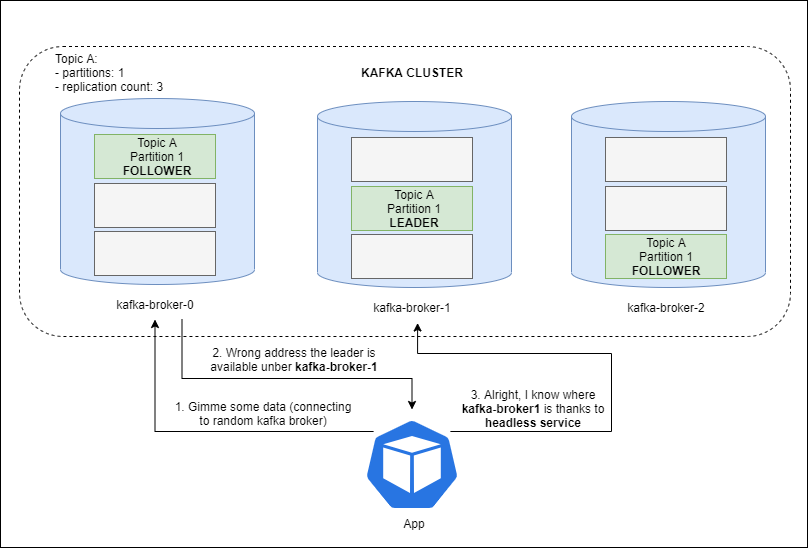

The diagram above was exported from draw.io. Its source (the exported page's mxGraphModel, read from the mxfile embedded in the PNG):
<mxGraphModel dx="1152" dy="637" grid="0" gridSize="10" guides="1" tooltips="1" connect="1" arrows="1" fold="1" page="1" pageScale="1" pageWidth="827" pageHeight="1169" math="0" shadow="0">
  <root>
    <mxCell id="0" />
    <mxCell id="1" parent="0" />
    <mxCell id="-9NAVIBWw12H4lHQmTCO-37" value="" style="rounded=0;whiteSpace=wrap;html=1;align=left;shadow=0;" vertex="1" parent="1">
      <mxGeometry y="8" width="807" height="547" as="geometry" />
    </mxCell>
    <mxCell id="-9NAVIBWw12H4lHQmTCO-25" value="" style="rounded=1;whiteSpace=wrap;html=1;dashed=1;" vertex="1" parent="1">
      <mxGeometry x="19" y="54" width="771" height="290" as="geometry" />
    </mxCell>
    <mxCell id="-9NAVIBWw12H4lHQmTCO-2" value="" style="shape=cylinder3;whiteSpace=wrap;html=1;boundedLbl=1;backgroundOutline=1;size=15;fillColor=#dae8fc;strokeColor=#6c8ebf;" vertex="1" parent="1">
      <mxGeometry x="60" y="106" width="194" height="186" as="geometry" />
    </mxCell>
    <mxCell id="-9NAVIBWw12H4lHQmTCO-6" value="" style="rounded=0;whiteSpace=wrap;html=1;fillColor=#f5f5f5;strokeColor=#666666;fontColor=#333333;" vertex="1" parent="1">
      <mxGeometry x="94" y="239" width="121" height="44" as="geometry" />
    </mxCell>
    <mxCell id="-9NAVIBWw12H4lHQmTCO-7" value="" style="rounded=0;whiteSpace=wrap;html=1;fillColor=#f5f5f5;strokeColor=#666666;fontColor=#333333;" vertex="1" parent="1">
      <mxGeometry x="94" y="191" width="121" height="44" as="geometry" />
    </mxCell>
    <mxCell id="-9NAVIBWw12H4lHQmTCO-8" value="" style="rounded=0;whiteSpace=wrap;html=1;fillColor=#d5e8d4;strokeColor=#82b366;" vertex="1" parent="1">
      <mxGeometry x="94" y="142" width="121" height="44" as="geometry" />
    </mxCell>
    <mxCell id="-9NAVIBWw12H4lHQmTCO-31" style="edgeStyle=orthogonalEdgeStyle;rounded=0;orthogonalLoop=1;jettySize=auto;html=1;exitX=0.75;exitY=1;exitDx=0;exitDy=0;entryX=0.5;entryY=0;entryDx=0;entryDy=0;entryPerimeter=0;" edge="1" parent="1" source="-9NAVIBWw12H4lHQmTCO-9" target="-9NAVIBWw12H4lHQmTCO-27">
      <mxGeometry relative="1" as="geometry">
        <Array as="points">
          <mxPoint x="182" y="386" />
          <mxPoint x="412" y="386" />
        </Array>
      </mxGeometry>
    </mxCell>
    <mxCell id="-9NAVIBWw12H4lHQmTCO-9" value="kafka-broker-0" style="text;html=1;strokeColor=none;fillColor=none;align=center;verticalAlign=middle;whiteSpace=wrap;rounded=0;" vertex="1" parent="1">
      <mxGeometry x="100.5" y="297" width="108" height="30" as="geometry" />
    </mxCell>
    <mxCell id="-9NAVIBWw12H4lHQmTCO-10" value="Topic A&lt;br&gt;Partition 1&lt;br&gt;&lt;b&gt;FOLLOWER&lt;/b&gt;" style="text;html=1;strokeColor=none;fillColor=none;align=center;verticalAlign=middle;whiteSpace=wrap;rounded=0;" vertex="1" parent="1">
      <mxGeometry x="127" y="149" width="60" height="30" as="geometry" />
    </mxCell>
    <mxCell id="-9NAVIBWw12H4lHQmTCO-11" value="" style="shape=cylinder3;whiteSpace=wrap;html=1;boundedLbl=1;backgroundOutline=1;size=15;fillColor=#dae8fc;strokeColor=#6c8ebf;" vertex="1" parent="1">
      <mxGeometry x="317" y="109" width="194" height="186" as="geometry" />
    </mxCell>
    <mxCell id="-9NAVIBWw12H4lHQmTCO-12" value="" style="rounded=0;whiteSpace=wrap;html=1;fillColor=#f5f5f5;strokeColor=#666666;fontColor=#333333;" vertex="1" parent="1">
      <mxGeometry x="351" y="242" width="121" height="44" as="geometry" />
    </mxCell>
    <mxCell id="-9NAVIBWw12H4lHQmTCO-13" value="" style="rounded=0;whiteSpace=wrap;html=1;fillColor=#d5e8d4;strokeColor=#82b366;" vertex="1" parent="1">
      <mxGeometry x="351" y="194" width="121" height="44" as="geometry" />
    </mxCell>
    <mxCell id="-9NAVIBWw12H4lHQmTCO-14" value="" style="rounded=0;whiteSpace=wrap;html=1;fillColor=#f5f5f5;strokeColor=#666666;fontColor=#333333;" vertex="1" parent="1">
      <mxGeometry x="351" y="145" width="121" height="44" as="geometry" />
    </mxCell>
    <mxCell id="-9NAVIBWw12H4lHQmTCO-15" value="kafka-broker-1" style="text;html=1;strokeColor=none;fillColor=none;align=center;verticalAlign=middle;whiteSpace=wrap;rounded=0;" vertex="1" parent="1">
      <mxGeometry x="357.5" y="300" width="108" height="30" as="geometry" />
    </mxCell>
    <mxCell id="-9NAVIBWw12H4lHQmTCO-16" value="Topic A&lt;br&gt;Partition 1&lt;br&gt;&lt;b&gt;LEADER&lt;/b&gt;" style="text;html=1;strokeColor=none;fillColor=none;align=center;verticalAlign=middle;whiteSpace=wrap;rounded=0;" vertex="1" parent="1">
      <mxGeometry x="384" y="201" width="60" height="30" as="geometry" />
    </mxCell>
    <mxCell id="-9NAVIBWw12H4lHQmTCO-17" value="" style="shape=cylinder3;whiteSpace=wrap;html=1;boundedLbl=1;backgroundOutline=1;size=15;fillColor=#dae8fc;strokeColor=#6c8ebf;" vertex="1" parent="1">
      <mxGeometry x="571" y="109" width="194" height="186" as="geometry" />
    </mxCell>
    <mxCell id="-9NAVIBWw12H4lHQmTCO-18" value="" style="rounded=0;whiteSpace=wrap;html=1;fillColor=#d5e8d4;strokeColor=#82b366;" vertex="1" parent="1">
      <mxGeometry x="605" y="242" width="121" height="44" as="geometry" />
    </mxCell>
    <mxCell id="-9NAVIBWw12H4lHQmTCO-19" value="" style="rounded=0;whiteSpace=wrap;html=1;fillColor=#f5f5f5;strokeColor=#666666;fontColor=#333333;" vertex="1" parent="1">
      <mxGeometry x="605" y="194" width="121" height="44" as="geometry" />
    </mxCell>
    <mxCell id="-9NAVIBWw12H4lHQmTCO-20" value="" style="rounded=0;whiteSpace=wrap;html=1;fillColor=#f5f5f5;strokeColor=#666666;fontColor=#333333;" vertex="1" parent="1">
      <mxGeometry x="605" y="145" width="121" height="44" as="geometry" />
    </mxCell>
    <mxCell id="-9NAVIBWw12H4lHQmTCO-21" value="kafka-broker-2" style="text;html=1;strokeColor=none;fillColor=none;align=center;verticalAlign=middle;whiteSpace=wrap;rounded=0;" vertex="1" parent="1">
      <mxGeometry x="611.5" y="300" width="108" height="30" as="geometry" />
    </mxCell>
    <mxCell id="-9NAVIBWw12H4lHQmTCO-22" value="Topic A&lt;br&gt;Partition 1&lt;br&gt;&lt;b&gt;FOLLOWER&lt;/b&gt;" style="text;html=1;strokeColor=none;fillColor=none;align=center;verticalAlign=middle;whiteSpace=wrap;rounded=0;" vertex="1" parent="1">
      <mxGeometry x="635.5" y="249" width="60" height="30" as="geometry" />
    </mxCell>
    <mxCell id="-9NAVIBWw12H4lHQmTCO-24" value="&lt;span style=&quot;font-weight: normal&quot;&gt;Topic A:&lt;br&gt;- partitions: 1&lt;br&gt;- replication count: 3&lt;/span&gt;" style="text;html=1;strokeColor=none;fillColor=none;align=left;verticalAlign=middle;whiteSpace=wrap;rounded=0;fontStyle=1" vertex="1" parent="1">
      <mxGeometry x="53" y="65" width="234" height="30" as="geometry" />
    </mxCell>
    <mxCell id="-9NAVIBWw12H4lHQmTCO-26" value="KAFKA CLUSTER" style="text;html=1;strokeColor=none;fillColor=none;align=center;verticalAlign=middle;whiteSpace=wrap;rounded=0;fontStyle=1" vertex="1" parent="1">
      <mxGeometry x="347.5" y="65" width="128" height="30" as="geometry" />
    </mxCell>
    <mxCell id="-9NAVIBWw12H4lHQmTCO-29" style="edgeStyle=orthogonalEdgeStyle;rounded=0;orthogonalLoop=1;jettySize=auto;html=1;exitX=0.1;exitY=0.2;exitDx=0;exitDy=0;exitPerimeter=0;entryX=0.5;entryY=1;entryDx=0;entryDy=0;" edge="1" parent="1" source="-9NAVIBWw12H4lHQmTCO-27" target="-9NAVIBWw12H4lHQmTCO-9">
      <mxGeometry relative="1" as="geometry" />
    </mxCell>
    <mxCell id="-9NAVIBWw12H4lHQmTCO-35" style="edgeStyle=orthogonalEdgeStyle;rounded=0;orthogonalLoop=1;jettySize=auto;html=1;exitX=0.9;exitY=0.2;exitDx=0;exitDy=0;exitPerimeter=0;entryX=0.552;entryY=1.017;entryDx=0;entryDy=0;entryPerimeter=0;" edge="1" parent="1" source="-9NAVIBWw12H4lHQmTCO-27" target="-9NAVIBWw12H4lHQmTCO-15">
      <mxGeometry relative="1" as="geometry">
        <Array as="points">
          <mxPoint x="611" y="439" />
          <mxPoint x="611" y="361" />
          <mxPoint x="417" y="361" />
        </Array>
      </mxGeometry>
    </mxCell>
    <mxCell id="-9NAVIBWw12H4lHQmTCO-27" value="" style="sketch=0;html=1;dashed=0;whitespace=wrap;fillColor=#2875E2;strokeColor=#ffffff;points=[[0.005,0.63,0],[0.1,0.2,0],[0.9,0.2,0],[0.5,0,0],[0.995,0.63,0],[0.72,0.99,0],[0.5,1,0],[0.28,0.99,0]];shape=mxgraph.kubernetes.icon;prIcon=pod;align=left;" vertex="1" parent="1">
      <mxGeometry x="363.5" y="417" width="96" height="110" as="geometry" />
    </mxCell>
    <mxCell id="-9NAVIBWw12H4lHQmTCO-28" value="App" style="text;html=1;strokeColor=none;fillColor=none;align=center;verticalAlign=middle;whiteSpace=wrap;rounded=0;" vertex="1" parent="1">
      <mxGeometry x="384" y="516" width="60" height="30" as="geometry" />
    </mxCell>
    <mxCell id="-9NAVIBWw12H4lHQmTCO-30" value="1. Gimme some data (connecting to random kafka broker)" style="text;html=1;strokeColor=none;fillColor=none;align=center;verticalAlign=middle;whiteSpace=wrap;rounded=0;dashed=1;" vertex="1" parent="1">
      <mxGeometry x="167.5" y="406" width="190" height="30" as="geometry" />
    </mxCell>
    <mxCell id="-9NAVIBWw12H4lHQmTCO-32" value="2. Wrong address the leader is available unber &lt;b&gt;kafka-broker-1&lt;/b&gt;" style="text;html=1;strokeColor=none;fillColor=none;align=center;verticalAlign=middle;whiteSpace=wrap;rounded=0;dashed=1;" vertex="1" parent="1">
      <mxGeometry x="199" y="352" width="190" height="30" as="geometry" />
    </mxCell>
    <mxCell id="-9NAVIBWw12H4lHQmTCO-36" value="3. Alright, I know where &lt;b&gt;kafka-broker1 &lt;/b&gt;is thanks to &lt;b&gt;headless service&lt;/b&gt;" style="text;html=1;strokeColor=none;fillColor=none;align=center;verticalAlign=middle;whiteSpace=wrap;rounded=0;dashed=1;" vertex="1" parent="1">
      <mxGeometry x="453.5" y="401" width="158" height="30" as="geometry" />
    </mxCell>
  </root>
</mxGraphModel>